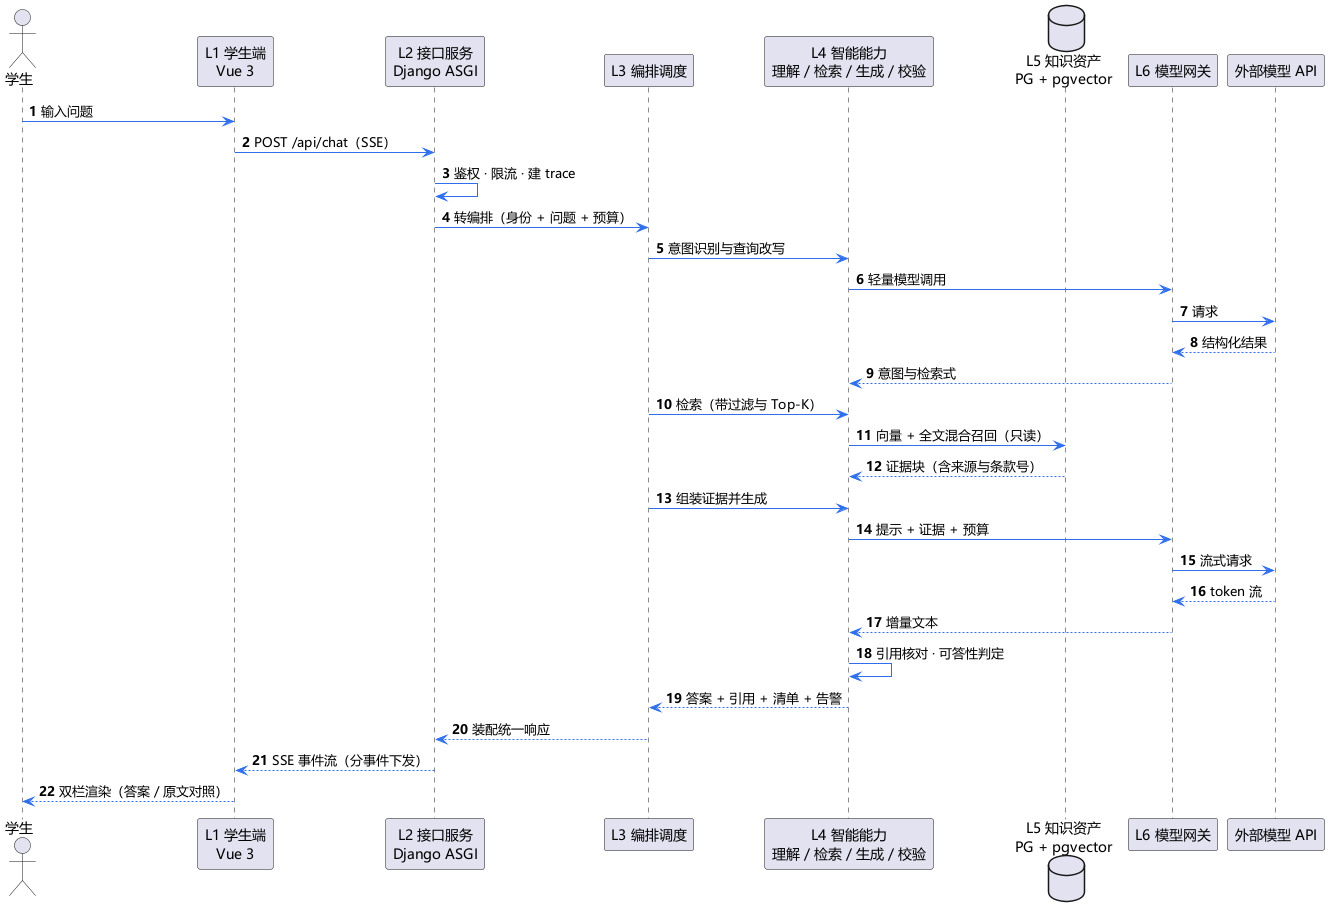

The diagram above was rendered by PlantUML. Its source (embedded in the PNG):
@startuml 问答链路的层次穿越
skinparam shadowing false
skinparam defaultFontName "Microsoft YaHei"
skinparam ArrowColor #2F6FEB
autonumber

actor "学生" as U
participant "L1 学生端\nVue 3" as L1
participant "L2 接口服务\nDjango ASGI" as L2
participant "L3 编排调度" as L3
participant "L4 智能能力\n理解 / 检索 / 生成 / 校验" as L4
database "L5 知识资产\nPG + pgvector" as L5
participant "L6 模型网关" as L6
participant "外部模型 API" as EXT

U -> L1 : 输入问题
L1 -> L2 : POST /api/chat（SSE）
L2 -> L2 : 鉴权 · 限流 · 建 trace
L2 -> L3 : 转编排（身份 + 问题 + 预算）
L3 -> L4 : 意图识别与查询改写
L4 -> L6 : 轻量模型调用
L6 -> EXT : 请求
EXT --> L6 : 结构化结果
L6 --> L4 : 意图与检索式
L3 -> L4 : 检索（带过滤与 Top-K）
L4 -> L5 : 向量 + 全文混合召回（只读）
L5 --> L4 : 证据块（含来源与条款号）
L3 -> L4 : 组装证据并生成
L4 -> L6 : 提示 + 证据 + 预算
L6 -> EXT : 流式请求
EXT --> L6 : token 流
L6 --> L4 : 增量文本
L4 -> L4 : 引用核对 · 可答性判定
L4 --> L3 : 答案 + 引用 + 清单 + 告警
L3 --> L2 : 装配统一响应
L2 --> L1 : SSE 事件流（分事件下发）
L1 --> U : 双栏渲染（答案 / 原文对照）
@enduml